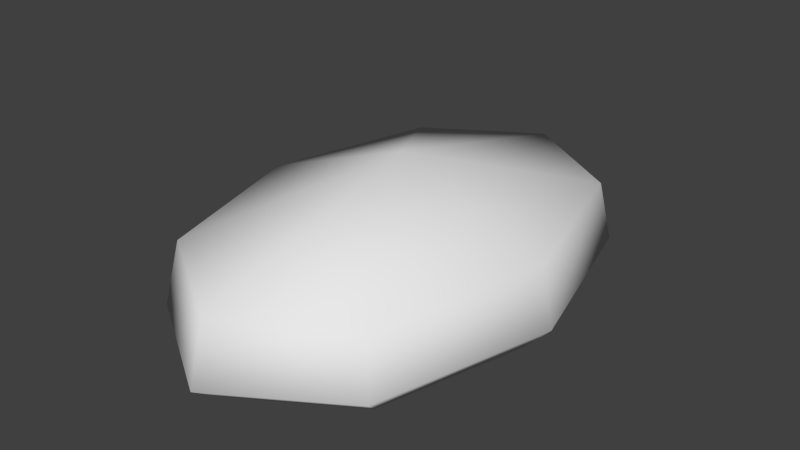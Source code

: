 # Source: bread1.blend  (saved by Blender 2.73.0; exported with 4.5.12 LTS)
import bpy
from mathutils import Matrix  # noqa: F401  (used for matrix-valued properties, if any)

bpy.ops.wm.read_factory_settings(use_empty=True)
scene = bpy.context.scene
scene.name = 'Scene'

# ---- collections
col_collection_1 = bpy.data.collections.new('Collection 1'); scene.collection.children.link(col_collection_1)

# ---- materials (node trees are filled in below, after node groups)
mat_material_001 = bpy.data.materials.new('Material.001')
mat_material_001.alpha_threshold = 0.0
mat_material_001.use_transparent_shadow = False
mat_material_001.roughness = 0.5

# ---- material node trees

# ---- world
world_world = bpy.data.worlds.new('World'); scene.world = world_world
world_world.color = (0.05088, 0.05088, 0.05088)
world_world.use_sun_shadow = False
world_world.sun_shadow_jitter_overblur = 0.0
world_world.cycles.sampling_method = 'MANUAL'
world_world.cycles.sample_map_resolution = 256

# ---- meshes
me_circle = bpy.data.meshes.new('Circle')
me_circle.from_pydata([(4.883e-08, 0.224, 0.007986), (-0.1041, 0.1584, 0.007986), (-0.1473, -8.235e-09, 0.007986), (-0.1041, -0.1584, 0.007986), (6.557e-08, -0.224, 0.007986), (0.1041, -0.1584, 0.007986), (0.1473, 4.227e-09, 0.007986), (0.1041, 0.1584, 0.007986), (4.857e-08, 0.2654, 0.03643), (-0.1234, 0.1877, 0.03643), (-0.1745, -1.035e-08, 0.03643), (-0.1234, -0.1877, 0.03643), (6.84e-08, -0.2654, 0.03643), (0.1234, -0.1877, 0.03643), (0.1745, 4.412e-09, 0.03643), (0.1234, 0.1877, 0.03643), (4.936e-08, 0.2473, 0.1001), (-0.115, 0.1749, 0.1001), (-0.1626, -9.655e-09, 0.1001), (-0.115, -0.1749, 0.1001), (6.784e-08, -0.2473, 0.1001), (0.115, -0.1749, 0.1001), (0.1626, 4.104e-09, 0.1001), (0.115, 0.1749, 0.1001), (5.596e-08, -1.13e-10, 0.1606)], [], [(7, 0, 8, 15), (6, 7, 15, 14), (5, 6, 14, 13), (4, 5, 13, 12), (3, 4, 12, 11), (2, 3, 11, 10), (1, 2, 10, 9), (0, 1, 9, 8), (15, 8, 16, 23), (14, 15, 23, 22), (13, 14, 22, 21), (12, 13, 21, 20), (11, 12, 20, 19), (10, 11, 19, 18), (9, 10, 18, 17), (8, 9, 17, 16), (23, 16, 24), (22, 23, 24), (21, 22, 24), (20, 21, 24), (19, 20, 24), (18, 19, 24), (17, 18, 24), (16, 17, 24), (1, 0, 7, 6, 5, 4, 3, 2)])
me_circle.polygons.foreach_set('use_smooth', [True] * 25)
_uv = me_circle.uv_layers.new(name='UVMap')
_uv.uv.foreach_set('vector', [0.1369, 0.1625, 0.4352, 0.01632, 0.4336, 0.1355, 0.2144, 0.2168, 0.009279, 0.4954, 0.1369, 0.1625, 0.2144, 0.2168, 0.08861, 0.4965, 0.1281, 0.8316, 0.009279, 0.4954, 0.08861, 0.4965, 0.207, 0.7793, 0.4224, 0.9856, 0.1281, 0.8316, 0.207, 0.7793, 0.424, 0.8664, 0.7207, 0.8394, 0.4224, 0.9856, 0.424, 0.8664, 0.6432, 0.7851, 0.8483, 0.5065, 0.7207, 0.8394, 0.6432, 0.7851, 0.769, 0.5054, 0.7295, 0.1703, 0.8483, 0.5065, 0.769, 0.5054, 0.6506, 0.2226, 0.4352, 0.01632, 0.7295, 0.1703, 0.6506, 0.2226, 0.4336, 0.1355, 0.2144, 0.2168, 0.4336, 0.1355, 0.4324, 0.2267, 0.277, 0.2952, 0.08861, 0.4965, 0.2144, 0.2168, 0.277, 0.2952, 0.197, 0.4979, 0.207, 0.7793, 0.08861, 0.4965, 0.197, 0.4979, 0.2716, 0.7026, 0.424, 0.8664, 0.207, 0.7793, 0.2716, 0.7026, 0.4252, 0.7752, 0.6432, 0.7851, 0.424, 0.8664, 0.4252, 0.7752, 0.5806, 0.7067, 0.769, 0.5054, 0.6432, 0.7851, 0.5806, 0.7067, 0.6606, 0.504, 0.6506, 0.2226, 0.769, 0.5054, 0.6606, 0.504, 0.586, 0.2993, 0.4336, 0.1355, 0.6506, 0.2226, 0.586, 0.2993, 0.4324, 0.2267, 0.277, 0.2952, 0.4324, 0.2267, 0.4288, 0.5009, 0.197, 0.4979, 0.277, 0.2952, 0.4288, 0.5009, 0.2716, 0.7026, 0.197, 0.4979, 0.4288, 0.5009, 0.4252, 0.7752, 0.2716, 0.7026, 0.4288, 0.5009, 0.5806, 0.7067, 0.4252, 0.7752, 0.4288, 0.5009, 0.6606, 0.504, 0.5806, 0.7067, 0.4288, 0.5009, 0.586, 0.2993, 0.6606, 0.504, 0.4288, 0.5009, 0.4324, 0.2267, 0.586, 0.2993, 0.4288, 0.5009, 0.7868, 0.7023, 0.8781, 0.6581, 0.9653, 0.71, 0.9973, 0.8276, 0.9554, 0.942, 0.8641, 0.9863, 0.7769, 0.9344, 0.7449, 0.8168])
me_circle.materials.append(mat_material_001)
me_circle.use_remesh_preserve_volume = False
me_circle.use_remesh_preserve_attributes = False
me_circle.use_mirror_vertex_groups = False
me_circle.use_paint_bone_selection = False
me_circle.use_paint_mask = True
me_circle.update()

# ---- objects
ob_bread1 = bpy.data.objects.new('bread1', me_circle)

# ---- transforms, parenting, visibility, modifiers, constraints
ob_bread1.location = (0.0, 0.0, 0.0)
ob_bread1.lineart.crease_threshold = 0.0

# ---- collection membership
col_collection_1.objects.link(ob_bread1)

# ---- scene / render settings (as saved in the file)
scene.frame_start = 1; scene.frame_end = 250; scene.frame_set(1)
scene.render.engine = 'BLENDER_EEVEE_NEXT'
scene.render.resolution_percentage = 50
scene.render.dither_intensity = 0.0
scene.cycles.use_denoising = False
scene.cycles.samples = 10
scene.cycles.sampling_pattern = 'TABULATED_SOBOL'
scene.cycles.light_sampling_threshold = 0.0
scene.cycles.use_adaptive_sampling = False
scene.cycles.use_light_tree = False
scene.cycles.blur_glossy = 0.0
scene.cycles.pixel_filter_type = 'GAUSSIAN'
scene.cycles.sample_clamp_indirect = 0.0
scene.view_settings.view_transform = 'Standard'
bpy.context.view_layer.update()

# ---- added for rendering (the .blend has no active camera and no usable light): camera, sun
cam_auto = bpy.data.cameras.new('AutoCamera')
cam_auto.lens = 50.0
cam_auto.sensor_width = 36.0
cam_auto.clip_end = 1000.0
ob_auto_camera = bpy.data.objects.new('AutoCamera', cam_auto)
scene.collection.objects.link(ob_auto_camera)
ob_auto_camera.location = (0.604419, -0.725303, 0.567835)
ob_auto_camera.rotation_euler = (1.09748, -7.21219e-08, 0.694738)
scene.camera = ob_auto_camera
light_auto_sun = bpy.data.lights.new('AutoSun', 'SUN')
light_auto_sun.energy = 3.0
light_auto_sun.angle = 0.0523599
ob_auto_sun = bpy.data.objects.new('AutoSun', light_auto_sun)
scene.collection.objects.link(ob_auto_sun)
ob_auto_sun.rotation_euler = (0.872665, 0.174533, 0.523599)
bpy.context.view_layer.update()
